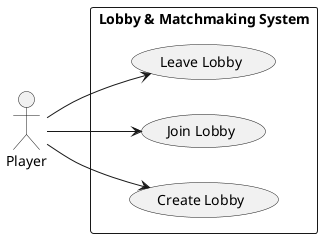

The diagram above was rendered by PlantUML. Its source (embedded in the PNG):
@startuml
left to right direction
actor "Player" as Player
rectangle "Lobby & Matchmaking System" {
  usecase "Create Lobby" as UC2_2A
  usecase "Join Lobby" as UC2_2B
  usecase "Leave Lobby" as UC2_2C
}
Player --> UC2_2A
Player --> UC2_2B
Player --> UC2_2C
@enduml